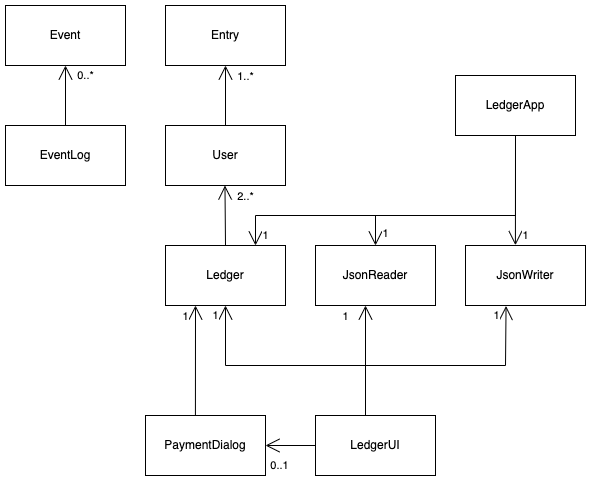

The diagram above was exported from draw.io. Its source (the exported page's mxGraphModel, read from the mxfile embedded in the PNG):
<mxGraphModel dx="610" dy="330" grid="1" gridSize="10" guides="1" tooltips="1" connect="1" arrows="1" fold="1" page="1" pageScale="1" pageWidth="850" pageHeight="1100" math="0" shadow="0">
  <root>
    <mxCell id="0" />
    <mxCell id="1" parent="0" />
    <mxCell id="-GP2VDFo8I_qQMkF-M37-1" value="User" style="rounded=0;whiteSpace=wrap;html=1;" vertex="1" parent="1">
      <mxGeometry x="260" y="150" width="120" height="60" as="geometry" />
    </mxCell>
    <mxCell id="-GP2VDFo8I_qQMkF-M37-2" value="Entry" style="rounded=0;whiteSpace=wrap;html=1;" vertex="1" parent="1">
      <mxGeometry x="260" y="30" width="120" height="60" as="geometry" />
    </mxCell>
    <mxCell id="-GP2VDFo8I_qQMkF-M37-3" value="Ledger" style="rounded=0;whiteSpace=wrap;html=1;" vertex="1" parent="1">
      <mxGeometry x="260" y="270" width="120" height="60" as="geometry" />
    </mxCell>
    <mxCell id="-GP2VDFo8I_qQMkF-M37-8" value="Event" style="rounded=0;whiteSpace=wrap;html=1;" vertex="1" parent="1">
      <mxGeometry x="100" y="30" width="120" height="60" as="geometry" />
    </mxCell>
    <mxCell id="-GP2VDFo8I_qQMkF-M37-9" value="EventLog" style="rounded=0;whiteSpace=wrap;html=1;" vertex="1" parent="1">
      <mxGeometry x="100" y="150" width="120" height="60" as="geometry" />
    </mxCell>
    <mxCell id="-GP2VDFo8I_qQMkF-M37-12" value="PaymentDialog" style="rounded=0;whiteSpace=wrap;html=1;" vertex="1" parent="1">
      <mxGeometry x="240" y="440" width="120" height="60" as="geometry" />
    </mxCell>
    <mxCell id="-GP2VDFo8I_qQMkF-M37-13" value="LedgerUI" style="rounded=0;whiteSpace=wrap;html=1;" vertex="1" parent="1">
      <mxGeometry x="410" y="440" width="120" height="60" as="geometry" />
    </mxCell>
    <mxCell id="-GP2VDFo8I_qQMkF-M37-18" value="JsonReader" style="rounded=0;whiteSpace=wrap;html=1;" vertex="1" parent="1">
      <mxGeometry x="410" y="270" width="120" height="60" as="geometry" />
    </mxCell>
    <mxCell id="-GP2VDFo8I_qQMkF-M37-19" value="JsonWriter" style="rounded=0;whiteSpace=wrap;html=1;" vertex="1" parent="1">
      <mxGeometry x="560" y="270" width="120" height="60" as="geometry" />
    </mxCell>
    <mxCell id="-GP2VDFo8I_qQMkF-M37-22" value="LedgerApp" style="rounded=0;whiteSpace=wrap;html=1;" vertex="1" parent="1">
      <mxGeometry x="550" y="100" width="120" height="60" as="geometry" />
    </mxCell>
    <mxCell id="-GP2VDFo8I_qQMkF-M37-38" value="" style="endArrow=open;endFill=1;endSize=12;html=1;rounded=0;exitX=0.5;exitY=0;exitDx=0;exitDy=0;" edge="1" parent="1" source="-GP2VDFo8I_qQMkF-M37-1">
      <mxGeometry width="160" relative="1" as="geometry">
        <mxPoint x="320" y="140" as="sourcePoint" />
        <mxPoint x="320" y="90" as="targetPoint" />
      </mxGeometry>
    </mxCell>
    <mxCell id="-GP2VDFo8I_qQMkF-M37-42" value="1..*" style="edgeLabel;html=1;align=center;verticalAlign=middle;resizable=0;points=[];" vertex="1" connectable="0" parent="-GP2VDFo8I_qQMkF-M37-38">
      <mxGeometry x="0.5281" y="-6" relative="1" as="geometry">
        <mxPoint x="14" y="-4" as="offset" />
      </mxGeometry>
    </mxCell>
    <mxCell id="-GP2VDFo8I_qQMkF-M37-39" value="" style="endArrow=open;endFill=1;endSize=12;html=1;rounded=0;" edge="1" parent="1">
      <mxGeometry width="160" relative="1" as="geometry">
        <mxPoint x="160" y="150" as="sourcePoint" />
        <mxPoint x="160" y="90" as="targetPoint" />
      </mxGeometry>
    </mxCell>
    <mxCell id="-GP2VDFo8I_qQMkF-M37-40" value="0..*" style="edgeLabel;html=1;align=center;verticalAlign=middle;resizable=0;points=[];" vertex="1" connectable="0" parent="-GP2VDFo8I_qQMkF-M37-39">
      <mxGeometry x="0.6684" y="-2" relative="1" as="geometry">
        <mxPoint x="18" as="offset" />
      </mxGeometry>
    </mxCell>
    <mxCell id="-GP2VDFo8I_qQMkF-M37-41" value="" style="endArrow=open;endFill=1;endSize=12;html=1;rounded=0;exitX=0.5;exitY=0;exitDx=0;exitDy=0;" edge="1" parent="1" source="-GP2VDFo8I_qQMkF-M37-3">
      <mxGeometry width="160" relative="1" as="geometry">
        <mxPoint x="319" y="260" as="sourcePoint" />
        <mxPoint x="319.47" y="210" as="targetPoint" />
      </mxGeometry>
    </mxCell>
    <mxCell id="-GP2VDFo8I_qQMkF-M37-43" value="2..*" style="edgeLabel;html=1;align=center;verticalAlign=middle;resizable=0;points=[];" vertex="1" connectable="0" parent="-GP2VDFo8I_qQMkF-M37-41">
      <mxGeometry x="0.5971" y="-4" relative="1" as="geometry">
        <mxPoint x="16" y="-2" as="offset" />
      </mxGeometry>
    </mxCell>
    <mxCell id="-GP2VDFo8I_qQMkF-M37-44" value="" style="endArrow=open;endFill=1;endSize=12;html=1;rounded=0;entryX=0.25;entryY=1;entryDx=0;entryDy=0;exitX=0.416;exitY=0.004;exitDx=0;exitDy=0;exitPerimeter=0;" edge="1" parent="1" source="-GP2VDFo8I_qQMkF-M37-12" target="-GP2VDFo8I_qQMkF-M37-3">
      <mxGeometry width="160" relative="1" as="geometry">
        <mxPoint x="290" y="430" as="sourcePoint" />
        <mxPoint x="500" y="430" as="targetPoint" />
      </mxGeometry>
    </mxCell>
    <mxCell id="-GP2VDFo8I_qQMkF-M37-45" value="1" style="edgeLabel;html=1;align=center;verticalAlign=middle;resizable=0;points=[];" vertex="1" connectable="0" parent="-GP2VDFo8I_qQMkF-M37-44">
      <mxGeometry x="0.8099" relative="1" as="geometry">
        <mxPoint x="-10" as="offset" />
      </mxGeometry>
    </mxCell>
    <mxCell id="-GP2VDFo8I_qQMkF-M37-47" value="" style="endArrow=open;endFill=1;endSize=12;html=1;rounded=0;exitX=0.75;exitY=0;exitDx=0;exitDy=0;entryX=0.25;entryY=1;entryDx=0;entryDy=0;" edge="1" parent="1">
      <mxGeometry width="160" relative="1" as="geometry">
        <mxPoint x="460.0000000000002" y="440" as="sourcePoint" />
        <mxPoint x="460" y="330" as="targetPoint" />
      </mxGeometry>
    </mxCell>
    <mxCell id="-GP2VDFo8I_qQMkF-M37-48" value="1" style="edgeLabel;html=1;align=center;verticalAlign=middle;resizable=0;points=[];" vertex="1" connectable="0" parent="-GP2VDFo8I_qQMkF-M37-47">
      <mxGeometry x="0.8099" relative="1" as="geometry">
        <mxPoint x="-20" as="offset" />
      </mxGeometry>
    </mxCell>
    <mxCell id="-GP2VDFo8I_qQMkF-M37-51" value="" style="endArrow=open;endFill=1;endSize=12;html=1;rounded=0;entryX=0.338;entryY=1.008;entryDx=0;entryDy=0;entryPerimeter=0;" edge="1" parent="1" target="-GP2VDFo8I_qQMkF-M37-19">
      <mxGeometry width="160" relative="1" as="geometry">
        <mxPoint x="460" y="430" as="sourcePoint" />
        <mxPoint x="320" y="360" as="targetPoint" />
        <Array as="points">
          <mxPoint x="460" y="390" />
          <mxPoint x="600" y="390" />
        </Array>
      </mxGeometry>
    </mxCell>
    <mxCell id="-GP2VDFo8I_qQMkF-M37-52" value="1" style="edgeLabel;html=1;align=center;verticalAlign=middle;resizable=0;points=[];" vertex="1" connectable="0" parent="-GP2VDFo8I_qQMkF-M37-51">
      <mxGeometry x="0.8099" relative="1" as="geometry">
        <mxPoint x="-10" y="-14" as="offset" />
      </mxGeometry>
    </mxCell>
    <mxCell id="-GP2VDFo8I_qQMkF-M37-54" value="" style="endArrow=open;endFill=1;endSize=12;html=1;rounded=0;exitX=0.75;exitY=0;exitDx=0;exitDy=0;entryX=0.5;entryY=1;entryDx=0;entryDy=0;" edge="1" parent="1" target="-GP2VDFo8I_qQMkF-M37-3">
      <mxGeometry width="160" relative="1" as="geometry">
        <mxPoint x="460.0000000000002" y="440" as="sourcePoint" />
        <mxPoint x="460" y="330" as="targetPoint" />
        <Array as="points">
          <mxPoint x="460" y="390" />
          <mxPoint x="320" y="390" />
        </Array>
      </mxGeometry>
    </mxCell>
    <mxCell id="-GP2VDFo8I_qQMkF-M37-55" value="1" style="edgeLabel;html=1;align=center;verticalAlign=middle;resizable=0;points=[];" vertex="1" connectable="0" parent="-GP2VDFo8I_qQMkF-M37-54">
      <mxGeometry x="0.8099" relative="1" as="geometry">
        <mxPoint x="-10" y="-14" as="offset" />
      </mxGeometry>
    </mxCell>
    <mxCell id="-GP2VDFo8I_qQMkF-M37-56" value="" style="endArrow=open;endFill=1;endSize=12;html=1;rounded=0;exitX=0;exitY=0.5;exitDx=0;exitDy=0;entryX=1;entryY=0.5;entryDx=0;entryDy=0;" edge="1" parent="1" source="-GP2VDFo8I_qQMkF-M37-13" target="-GP2VDFo8I_qQMkF-M37-12">
      <mxGeometry width="160" relative="1" as="geometry">
        <mxPoint x="330" y="420" as="sourcePoint" />
        <mxPoint x="490" y="420" as="targetPoint" />
      </mxGeometry>
    </mxCell>
    <mxCell id="-GP2VDFo8I_qQMkF-M37-57" value="0..1" style="edgeLabel;html=1;align=center;verticalAlign=middle;resizable=0;points=[];" vertex="1" connectable="0" parent="-GP2VDFo8I_qQMkF-M37-56">
      <mxGeometry x="0.4533" y="3" relative="1" as="geometry">
        <mxPoint y="17" as="offset" />
      </mxGeometry>
    </mxCell>
    <mxCell id="-GP2VDFo8I_qQMkF-M37-62" value="" style="endArrow=open;endFill=1;endSize=12;html=1;rounded=0;exitX=0.5;exitY=1;exitDx=0;exitDy=0;entryX=0.416;entryY=-0.005;entryDx=0;entryDy=0;entryPerimeter=0;" edge="1" parent="1" source="-GP2VDFo8I_qQMkF-M37-22" target="-GP2VDFo8I_qQMkF-M37-19">
      <mxGeometry width="160" relative="1" as="geometry">
        <mxPoint x="480" y="300" as="sourcePoint" />
        <mxPoint x="610" y="260" as="targetPoint" />
      </mxGeometry>
    </mxCell>
    <mxCell id="-GP2VDFo8I_qQMkF-M37-65" value="1" style="edgeLabel;html=1;align=center;verticalAlign=middle;resizable=0;points=[];" vertex="1" connectable="0" parent="-GP2VDFo8I_qQMkF-M37-62">
      <mxGeometry x="0.7433" y="2" relative="1" as="geometry">
        <mxPoint x="8" y="4" as="offset" />
      </mxGeometry>
    </mxCell>
    <mxCell id="-GP2VDFo8I_qQMkF-M37-63" value="" style="endArrow=open;endFill=1;endSize=12;html=1;rounded=0;exitX=0.5;exitY=1;exitDx=0;exitDy=0;entryX=0.5;entryY=0;entryDx=0;entryDy=0;" edge="1" parent="1" source="-GP2VDFo8I_qQMkF-M37-22" target="-GP2VDFo8I_qQMkF-M37-18">
      <mxGeometry width="160" relative="1" as="geometry">
        <mxPoint x="460" y="310" as="sourcePoint" />
        <mxPoint x="620" y="310" as="targetPoint" />
        <Array as="points">
          <mxPoint x="610" y="240" />
          <mxPoint x="540" y="240" />
          <mxPoint x="470" y="240" />
        </Array>
      </mxGeometry>
    </mxCell>
    <mxCell id="-GP2VDFo8I_qQMkF-M37-66" value="1" style="edgeLabel;html=1;align=center;verticalAlign=middle;resizable=0;points=[];" vertex="1" connectable="0" parent="-GP2VDFo8I_qQMkF-M37-63">
      <mxGeometry x="0.907" y="-3" relative="1" as="geometry">
        <mxPoint x="13" as="offset" />
      </mxGeometry>
    </mxCell>
    <mxCell id="-GP2VDFo8I_qQMkF-M37-64" value="" style="endArrow=open;endFill=1;endSize=12;html=1;rounded=0;entryX=0.75;entryY=0;entryDx=0;entryDy=0;" edge="1" parent="1" target="-GP2VDFo8I_qQMkF-M37-3">
      <mxGeometry width="160" relative="1" as="geometry">
        <mxPoint x="610" y="160" as="sourcePoint" />
        <mxPoint x="620" y="310" as="targetPoint" />
        <Array as="points">
          <mxPoint x="610" y="240" />
          <mxPoint x="350" y="240" />
        </Array>
      </mxGeometry>
    </mxCell>
    <mxCell id="-GP2VDFo8I_qQMkF-M37-67" value="1" style="edgeLabel;html=1;align=center;verticalAlign=middle;resizable=0;points=[];" vertex="1" connectable="0" parent="-GP2VDFo8I_qQMkF-M37-64">
      <mxGeometry x="0.9446" y="1" relative="1" as="geometry">
        <mxPoint x="9" as="offset" />
      </mxGeometry>
    </mxCell>
  </root>
</mxGraphModel>